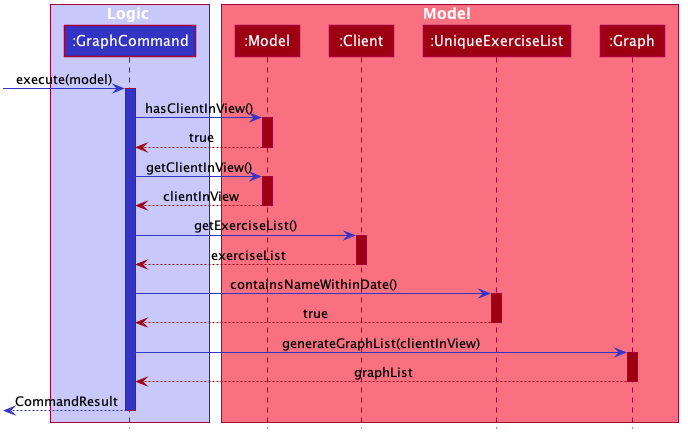

The diagram above was rendered by PlantUML. Its source (embedded in the PNG):
@startuml








skinparam BackgroundColor #FFFFFFF

skinparam Shadowing false

skinparam Class {
    FontColor #FFFFFF
    BorderThickness 1
    BorderColor #FFFFFF
    StereotypeFontColor #FFFFFF
    FontName Arial
}

skinparam Actor {
    BorderColor #000000
    Color #000000
    FontName Arial
}

skinparam Sequence {
    MessageAlign center
    BoxFontSize 15
    BoxPadding 0
    BoxFontColor #FFFFFF
    FontName Arial
}

skinparam Participant {
    FontColor #FFFFFFF
    Padding 20
}

skinparam MinClassWidth 50
skinparam ParticipantPadding 10
skinparam Shadowing false
skinparam DefaultTextAlignment center
skinparam packageStyle Rectangle

hide footbox
hide members
hide circle

box Logic #C8C8FA
    Participant ":GraphCommand" as GraphCommand #3333C4
end box

box Model #F97181
    Participant ":Model" as Model #9D0012
    Participant ":Client" as Client #9D0012
    Participant ":UniqueExerciseList" as UniqueExerciseList #9D0012
    Participant ":Graph" as Graph #9D0012
endbox

[-[#3333C4]> GraphCommand : execute(model)

activate GraphCommand #3333C4

GraphCommand -[#3333C4]> Model : hasClientInView()
activate Model #9D0012
Model --[#9D0012]> GraphCommand : true
deactivate Model

GraphCommand -[#3333C4]> Model : getClientInView()
activate Model #9D0012
Model --[#9D0012]> GraphCommand : clientInView
deactivate Model

GraphCommand -[#3333C4]> Client : getExerciseList()

activate Client #9D0012
GraphCommand <[#9D0012]-- Client : exerciseList
deactivate Client

GraphCommand -[#3333C4]> UniqueExerciseList : containsNameWithinDate()
activate UniqueExerciseList #9D0012
GraphCommand <[#9D0012]-- UniqueExerciseList : true
deactivate UniqueExerciseList

GraphCommand -[#3333C4]> Graph : generateGraphList(clientInView)
activate Graph #9D0012
GraphCommand <[#9D0012]-- Graph : graphList
deactivate Graph

deactivate Model

<[#3333C4]-- GraphCommand : CommandResult

deactivate GraphCommand

@enduml